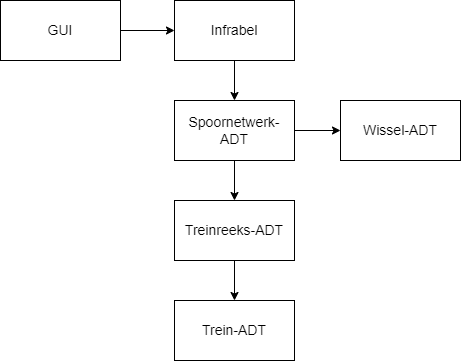

The diagram above was exported from draw.io. Its source (the exported page's mxGraphModel, read from the mxfile embedded in the PNG):
<mxGraphModel dx="1422" dy="794" grid="1" gridSize="10" guides="1" tooltips="1" connect="1" arrows="1" fold="1" page="1" pageScale="1" pageWidth="827" pageHeight="1169" math="0" shadow="0">
  <root>
    <mxCell id="0" />
    <mxCell id="1" parent="0" />
    <mxCell id="zRu0WiskTjPS815sqUXM-1" value="&lt;font style=&quot;font-size: 14px&quot;&gt;Trein-ADT&lt;/font&gt;" style="rounded=0;whiteSpace=wrap;html=1;" vertex="1" parent="1">
      <mxGeometry x="354" y="610" width="120" height="60" as="geometry" />
    </mxCell>
    <mxCell id="zRu0WiskTjPS815sqUXM-17" style="edgeStyle=orthogonalEdgeStyle;rounded=0;orthogonalLoop=1;jettySize=auto;html=1;exitX=0.5;exitY=1;exitDx=0;exitDy=0;entryX=0.5;entryY=0;entryDx=0;entryDy=0;fontSize=14;" edge="1" parent="1" source="zRu0WiskTjPS815sqUXM-2" target="zRu0WiskTjPS815sqUXM-1">
      <mxGeometry relative="1" as="geometry" />
    </mxCell>
    <mxCell id="zRu0WiskTjPS815sqUXM-2" value="Treinreeks-ADT" style="rounded=0;whiteSpace=wrap;html=1;fontSize=14;" vertex="1" parent="1">
      <mxGeometry x="354" y="510" width="120" height="60" as="geometry" />
    </mxCell>
    <mxCell id="zRu0WiskTjPS815sqUXM-3" value="Wissel-ADT" style="rounded=0;whiteSpace=wrap;html=1;fontSize=14;" vertex="1" parent="1">
      <mxGeometry x="520" y="410" width="120" height="60" as="geometry" />
    </mxCell>
    <mxCell id="zRu0WiskTjPS815sqUXM-13" style="edgeStyle=orthogonalEdgeStyle;rounded=0;orthogonalLoop=1;jettySize=auto;html=1;exitX=0.5;exitY=1;exitDx=0;exitDy=0;entryX=0.5;entryY=0;entryDx=0;entryDy=0;fontSize=14;" edge="1" parent="1" source="zRu0WiskTjPS815sqUXM-4" target="zRu0WiskTjPS815sqUXM-2">
      <mxGeometry relative="1" as="geometry" />
    </mxCell>
    <mxCell id="zRu0WiskTjPS815sqUXM-14" style="edgeStyle=orthogonalEdgeStyle;rounded=0;orthogonalLoop=1;jettySize=auto;html=1;exitX=1;exitY=0.5;exitDx=0;exitDy=0;entryX=0;entryY=0.5;entryDx=0;entryDy=0;fontSize=14;" edge="1" parent="1" source="zRu0WiskTjPS815sqUXM-4" target="zRu0WiskTjPS815sqUXM-3">
      <mxGeometry relative="1" as="geometry" />
    </mxCell>
    <mxCell id="zRu0WiskTjPS815sqUXM-4" value="Spoornetwerk-ADT" style="rounded=0;whiteSpace=wrap;html=1;fontSize=14;" vertex="1" parent="1">
      <mxGeometry x="354" y="410" width="120" height="60" as="geometry" />
    </mxCell>
    <mxCell id="zRu0WiskTjPS815sqUXM-8" style="edgeStyle=orthogonalEdgeStyle;rounded=0;orthogonalLoop=1;jettySize=auto;html=1;exitX=0.5;exitY=1;exitDx=0;exitDy=0;entryX=0.5;entryY=0;entryDx=0;entryDy=0;fontSize=14;" edge="1" parent="1" source="zRu0WiskTjPS815sqUXM-5" target="zRu0WiskTjPS815sqUXM-4">
      <mxGeometry relative="1" as="geometry" />
    </mxCell>
    <mxCell id="zRu0WiskTjPS815sqUXM-5" value="Infrabel" style="rounded=0;whiteSpace=wrap;html=1;fontSize=14;" vertex="1" parent="1">
      <mxGeometry x="354" y="310" width="120" height="60" as="geometry" />
    </mxCell>
    <mxCell id="zRu0WiskTjPS815sqUXM-16" style="edgeStyle=orthogonalEdgeStyle;rounded=0;orthogonalLoop=1;jettySize=auto;html=1;exitX=1;exitY=0.5;exitDx=0;exitDy=0;entryX=0;entryY=0.5;entryDx=0;entryDy=0;fontSize=14;" edge="1" parent="1" source="zRu0WiskTjPS815sqUXM-6" target="zRu0WiskTjPS815sqUXM-5">
      <mxGeometry relative="1" as="geometry" />
    </mxCell>
    <mxCell id="zRu0WiskTjPS815sqUXM-6" value="GUI" style="rounded=0;whiteSpace=wrap;html=1;fontSize=14;" vertex="1" parent="1">
      <mxGeometry x="180" y="310" width="120" height="60" as="geometry" />
    </mxCell>
  </root>
</mxGraphModel>